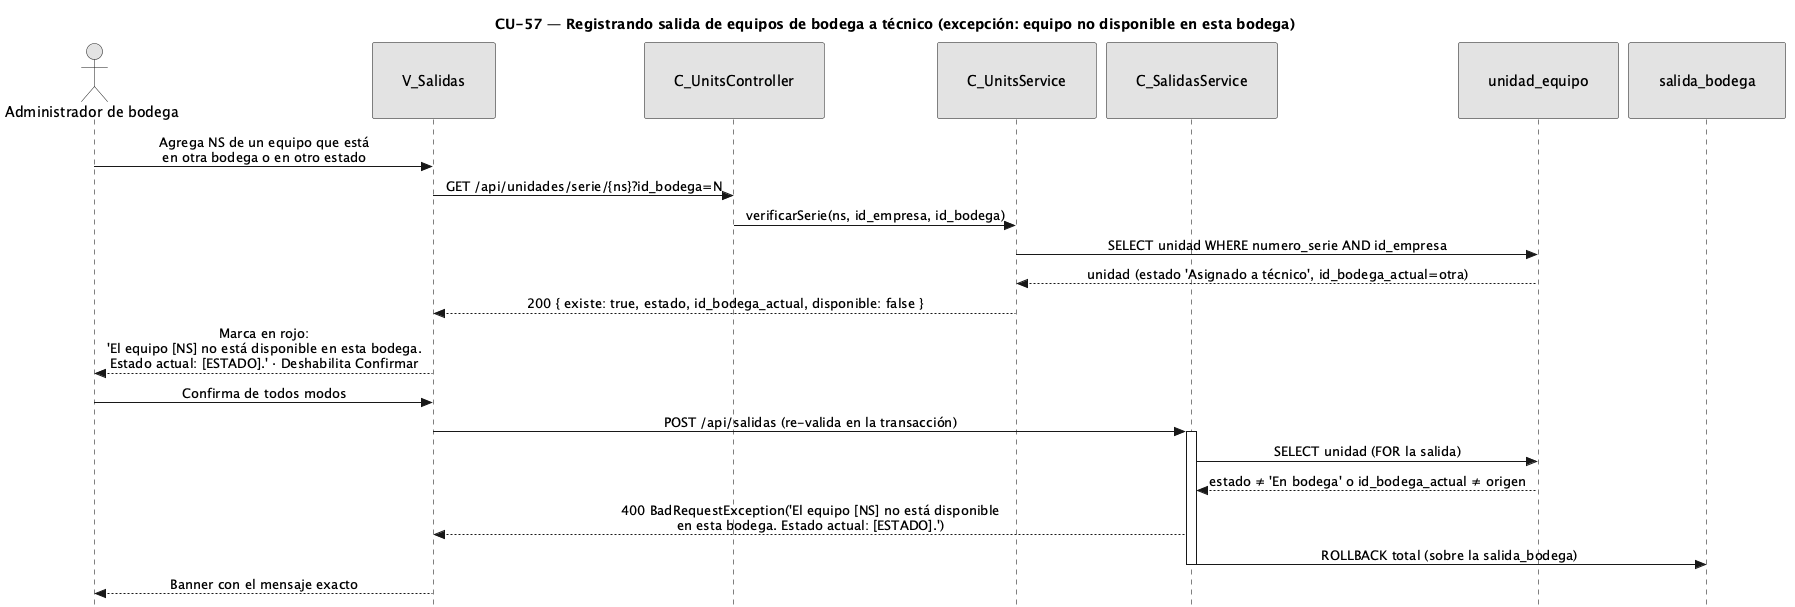

The diagram above was rendered by PlantUML. Its source (embedded in the PNG):
@startuml CU57-exc-equipo-no-disponible
title CU-57 — Registrando salida de equipos de bodega a técnico (excepción: equipo no disponible en esta bodega)
skinparam style strictuml
skinparam monochrome true
skinparam shadowing false
skinparam sequenceMessageAlign center
<style>
sequenceDiagram {
  participant {
    padding 30
  }
  actor {
    padding 12
  }
}
</style>
skinparam sequence {
  MessageAlign center
  LifeLineBorderColor black
}
hide footbox

actor "Administrador de bodega" as user
participant "V_Salidas" as view
participant "C_UnitsController" as uctrl
participant "C_UnitsService" as usvc
participant "C_SalidasService" as svc
participant "unidad_equipo" as uent
participant "salida_bodega" as sald

user -> view : Agrega NS de un equipo que está\nen otra bodega o en otro estado
view -> uctrl : GET /api/unidades/serie/{ns}?id_bodega=N
uctrl -> usvc : verificarSerie(ns, id_empresa, id_bodega)
usvc -> uent : SELECT unidad WHERE numero_serie AND id_empresa
uent --> usvc : unidad (estado 'Asignado a técnico', id_bodega_actual=otra)
usvc --> view : 200 { existe: true, estado, id_bodega_actual, disponible: false }
view --> user : Marca en rojo:\n'El equipo [NS] no está disponible en esta bodega.\nEstado actual: [ESTADO].' · Deshabilita Confirmar

user -> view : Confirma de todos modos
view -> svc : POST /api/salidas (re-valida en la transacción)
activate svc
svc -> uent : SELECT unidad (FOR la salida)
uent --> svc : estado ≠ 'En bodega' o id_bodega_actual ≠ origen
svc --> view : 400 BadRequestException('El equipo [NS] no está disponible\nen esta bodega. Estado actual: [ESTADO].')
svc -> sald :ROLLBACK total (sobre la salida_bodega)
deactivate svc
view --> user : Banner con el mensaje exacto
deactivate view
@enduml